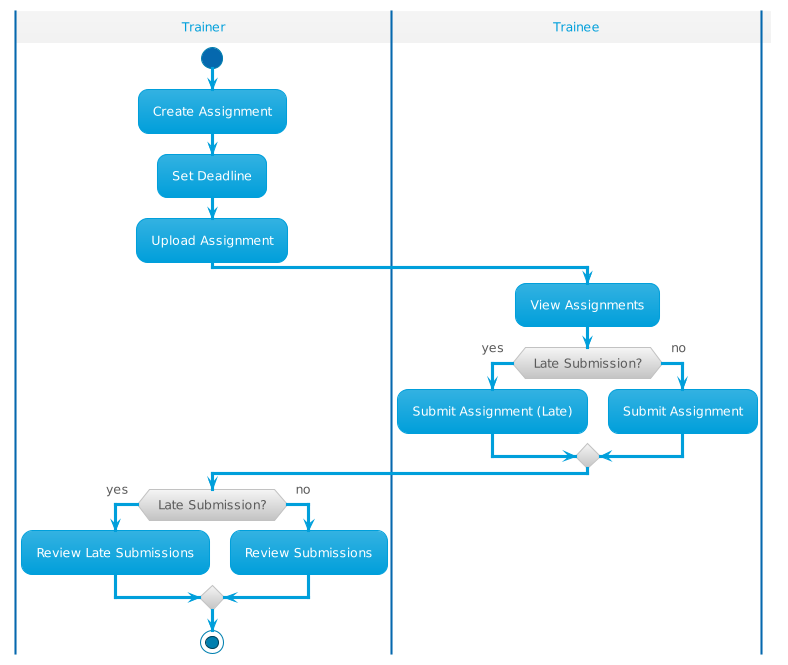

The diagram above was rendered by PlantUML. Its source (embedded in the PNG):
@startuml
!theme bluegray

|Trainer|
start
:Create Assignment;
:Set Deadline;
:Upload Assignment;
|Trainee|
:View Assignments;

|Trainee|
if (Late Submission?) then (yes)
  :Submit Assignment (Late);
else (no)
  :Submit Assignment;
endif
|Trainer|
if (Late Submission?) then (yes)
  :Review Late Submissions;
else (no)
  :Review Submissions;
endif
stop
@enduml